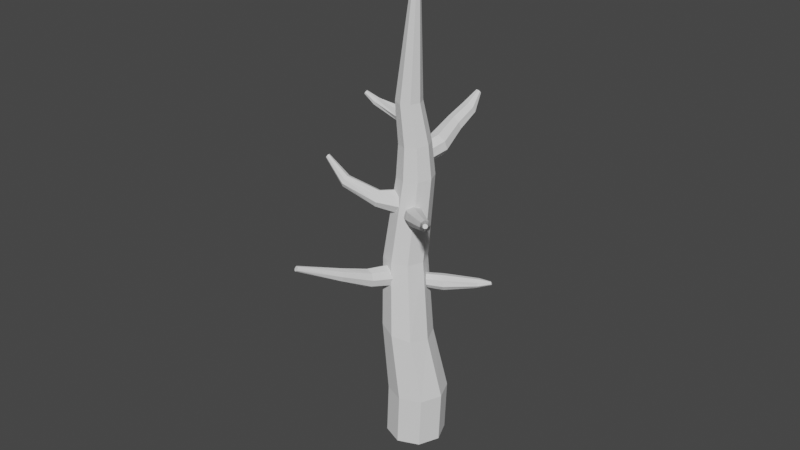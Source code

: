 # Source: DeadTree2.blend  (saved by Blender 3.3.6; exported with 4.5.12 LTS)
import bpy
from mathutils import Matrix  # noqa: F401  (used for matrix-valued properties, if any)

bpy.ops.wm.read_factory_settings(use_empty=True)
scene = bpy.context.scene
scene.name = 'Scene'

# ---- collections
col_collection = bpy.data.collections.new('Collection'); scene.collection.children.link(col_collection)

# ---- world
world_world = bpy.data.worlds.new('World'); scene.world = world_world
world_world.use_nodes = True; world_world.node_tree.nodes.clear()
_N = world_world.node_tree.nodes; _L = world_world.node_tree.links
n0 = _N.new('ShaderNodeOutputWorld'); n0.name = 'World Output'; n0.location = (300, 300)
n1 = _N.new('ShaderNodeBackground'); n1.name = 'Background'; n1.location = (10, 300)
n1.inputs[0].default_value = (0.05088, 0.05088, 0.05088, 1.0)
_L.new(n1.outputs[0], n0.inputs[0])
n0.is_active_output = True
world_world.color = (0.05088, 0.05088, 0.05088)
world_world.use_sun_shadow = False
world_world.sun_shadow_jitter_overblur = 0.0

# ---- meshes
me_cylinder_006 = bpy.data.meshes.new('Cylinder.006')
me_cylinder_006.from_pydata([(-0.4781, 1.252, -1.316), (0.0, 1.0, 1.0), (0.134, 0.9983, -1.316), (0.7071, 0.7071, 1.0), (0.3875, 0.3863, -1.316), (1.0, 0.0, 1.0), (0.134, -0.2258, -1.316), (0.7071, -0.7071, 1.0), (-0.4781, -0.4794, -1.316), (0.0, -1.0, 1.0), (-1.09, -0.2258, -1.316), (-0.7071, -0.7071, 1.0), (-1.344, 0.3863, -1.316), (-1.0, 0.0, 1.0), (-1.09, 0.9983, -1.316), (-0.7071, 0.7071, 1.0), (-0.5129, -0.4204, -5.111), (-0.2527, -0.6902, -5.109), (-0.2286, -1.034, -4.961), (-0.4548, -1.25, -4.755), (-0.7988, -1.213, -4.611), (-1.059, -0.9428, -4.613), (-1.083, -0.599, -4.76), (-0.8569, -0.3826, -4.967), (-1.205, -1.229, -6.304), (-1.075, -1.363, -6.303), (-1.064, -1.534, -6.229), (-1.176, -1.641, -6.127), (-1.347, -1.622, -6.055), (-1.476, -1.488, -6.057), (-1.488, -1.318, -6.13), (-1.375, -1.21, -6.232), (36.78, 2.288, 6.313), (30.79, 2.513, 5.706), (36.41, 2.118, 8.857), (30.42, 2.343, 8.25), (36.13, 0.1806, 10.53), (30.14, 0.4054, 9.924), (36.09, -2.389, 10.35), (30.1, -2.165, 9.747), (36.32, -4.086, 8.429), (30.34, -3.861, 7.823), (36.69, -3.916, 5.885), (30.7, -3.691, 5.278), (36.97, -1.979, 4.211), (30.98, -1.754, 3.604), (37.01, 0.5914, 4.388), (31.02, 0.8162, 3.781), (14.29, 1.103, 4.08), (14.57, 1.227, 2.233), (14.07, -0.3053, 5.296), (14.05, -2.174, 5.168), (14.24, -3.408, 3.772), (14.53, -3.285, 1.925), (14.75, -1.876, 0.7096), (14.76, -0.007673, 0.8371), (4.742, 1.937, 3.029), (5.08, 2.042, 1.472), (4.52, 0.7362, 4.058), (4.543, -0.8576, 3.957), (4.798, -1.911, 2.784), (5.136, -1.806, 1.228), (5.358, -0.6052, 0.1984), (5.335, 0.9886, 0.2996), (-3.454, 0.927, 1.231), (-3.263, 0.9994, 0.1443), (-3.59, 0.09604, 1.946), (-3.591, -1.007, 1.873), (-3.458, -1.735, 1.053), (-3.268, -1.663, -0.03369), (-3.132, -0.8319, -0.7496), (-3.13, 0.2709, -0.6759), (-16.72, 0.323, 0.1589), (-16.67, 0.3443, -0.1595), (-16.75, 0.08058, 0.3683), (-16.76, -0.2409, 0.3462), (-16.73, -0.4532, 0.1054), (-16.68, -0.4319, -0.213), (-16.65, -0.1895, -0.4224), (-16.64, 0.132, -0.4002), (22.48, -4.14, 5.847), (22.36, -3.966, 3.642), (22.78, -0.09272, 2.333), (23.07, 1.337, 3.995), (23.19, 1.163, 6.199), (23.06, -0.5139, 7.655), (22.77, -2.711, 7.509), (22.49, -2.289, 2.187), (1.449, 0.8464, 0.01951), (1.234, 1.737, 1.012), (1.378, -1.515, 0.8247), (1.508, -0.5007, -0.05805), (0.9203, -0.7129, 3.143), (1.135, -1.603, 2.151), (0.9909, 1.649, 2.338), (0.8608, 0.6343, 3.221), (16.47, 0.7886, 4.757), (16.15, 2.015, 6.138), (17.06, 0.7455, 4.974), (16.8, 1.967, 6.377), (17.34, 0.4335, 5.446), (17.11, 1.624, 6.897), (17.15, 0.03548, 5.897), (16.9, 1.185, 7.393), (16.59, -0.2155, 6.062), (16.28, 0.9089, 7.575), (16.0, -0.1723, 5.845), (15.63, 0.9564, 7.336), (15.72, 0.1397, 5.373), (15.32, 1.3, 6.816), (15.92, 0.5377, 4.922), (15.54, 1.738, 6.32), (16.86, 5.006, 8.073), (16.47, 5.192, 8.042), (17.05, 4.727, 8.348), (16.92, 4.518, 8.707), (16.55, 4.502, 8.939), (16.16, 4.687, 8.908), (15.98, 4.966, 8.633), (16.1, 5.175, 8.274), (16.16, 5.944, 9.635), (16.04, 5.93, 9.569), (16.22, 5.885, 9.746), (16.18, 5.788, 9.837), (16.06, 5.709, 9.855), (15.94, 5.696, 9.789), (15.88, 5.755, 9.677), (15.92, 5.852, 9.586), (7.586, -2.944, 0.0279), (7.939, 0.253, 1.281), (8.228, -3.219, 0.2123), (8.979, -0.1917, 1.58), (8.454, -3.721, 0.6802), (9.344, -1.005, 2.337), (8.131, -4.156, 1.157), (8.82, -1.71, 3.11), (7.448, -4.27, 1.365), (7.715, -1.893, 3.446), (6.806, -3.995, 1.18), (6.675, -1.449, 3.147), (6.58, -3.493, 0.7123), (6.31, -0.6359, 2.39), (6.903, -3.058, 0.235), (6.834, 0.069, 1.617), (6.387, -5.195, -2.512), (6.882, -5.402, -2.517), (7.085, -5.853, -2.359), (6.877, -6.284, -2.13), (6.38, -6.443, -1.964), (5.885, -6.236, -1.958), (5.682, -5.785, -2.116), (5.89, -5.354, -2.346), (4.346, -6.505, -4.737), (4.524, -6.6, -4.788), (4.6, -6.783, -4.751), (4.53, -6.946, -4.645), (4.355, -6.993, -4.534), (4.178, -6.897, -4.483), (4.102, -6.715, -4.521), (4.171, -6.552, -4.626), (8.71, 0.3835, 3.277), (8.09, -0.3852, 5.015), (9.469, 0.0776, 3.403), (8.843, -0.6848, 5.184), (9.85, -0.6355, 3.224), (9.207, -1.425, 5.117), (9.629, -1.338, 2.845), (8.97, -2.173, 4.851), (8.937, -1.618, 2.489), (8.269, -2.489, 4.544), (8.178, -1.313, 2.363), (7.516, -2.19, 4.374), (7.797, -0.5995, 2.542), (7.152, -1.449, 4.442), (8.017, 0.1031, 2.921), (7.389, -0.7017, 4.707), (6.758, -2.496, 9.058), (6.381, -2.272, 8.892), (6.899, -2.946, 9.071), (6.722, -3.359, 8.924), (6.329, -3.493, 8.702), (5.952, -3.269, 8.536), (5.811, -2.819, 8.523), (5.988, -2.406, 8.671), (3.918, -4.998, 12.07), (3.795, -4.852, 12.05), (3.95, -5.168, 11.98), (3.872, -5.264, 11.83), (3.729, -5.229, 11.7), (3.606, -5.084, 11.68), (3.574, -4.913, 11.77), (3.652, -4.817, 11.92), (2.7, 3.791, 2.194), (3.226, 1.316, 2.41), (3.564, 3.725, 1.692), (4.084, 1.203, 1.907), (3.833, 3.398, 0.7851), (4.347, 0.7712, 1.042), (3.35, 3.0, 0.003672), (3.86, 0.2733, 0.323), (2.397, 2.765, -0.1942), (2.909, 0.0008998, 0.1699), (1.532, 2.831, 0.3073), (2.05, 0.1136, 0.6729), (1.263, 3.158, 1.215), (1.788, 0.5455, 1.537), (1.747, 3.556, 1.996), (2.275, 1.043, 2.257), (1.735, 6.58, 0.5224), (2.414, 6.668, 0.09015), (2.622, 6.54, -0.6818), (2.237, 6.27, -1.341), (1.485, 6.017, -1.502), (0.806, 5.928, -1.07), (0.5979, 6.057, -0.2977), (0.9826, 6.326, 0.3618), (0.7979, 8.994, -0.4769), (1.334, 9.11, -0.8972), (1.484, 8.97, -1.562), (1.161, 8.657, -2.083), (0.5531, 8.354, -2.153), (0.01726, 8.239, -1.733), (-0.133, 8.378, -1.068), (0.1903, 8.691, -0.5477), (-0.7037, 10.34, -1.58), (-0.5386, 10.4, -1.743), (-0.499, 10.35, -1.984), (-0.6079, 10.22, -2.161), (-0.8017, 10.09, -2.171), (-0.9667, 10.02, -2.008), (-1.006, 10.07, -1.767), (-0.8974, 10.2, -1.59), (16.17, -1.537, 4.563), (15.5, -5.7, 4.067), (17.13, -1.726, 4.394), (16.28, -5.89, 3.954), (17.69, -1.849, 3.583), (16.72, -6.1, 3.319), (17.52, -1.835, 2.605), (16.58, -6.207, 2.535), (16.72, -1.69, 2.033), (15.93, -6.148, 2.061), (15.76, -1.501, 2.202), (15.16, -5.958, 2.174), (15.2, -1.377, 3.013), (14.72, -5.749, 2.809), (15.37, -1.392, 3.991), (14.86, -5.642, 3.593), (14.47, -9.426, 3.693), (13.98, -9.184, 3.799), (14.72, -9.653, 3.236), (14.56, -9.731, 2.694), (14.11, -9.615, 2.387), (13.61, -9.373, 2.493), (13.37, -9.146, 2.951), (13.52, -9.068, 3.492), (12.0, -14.4, 2.875), (11.83, -14.32, 3.002), (12.06, -14.39, 2.648), (11.98, -14.29, 2.456), (11.79, -14.15, 2.409), (11.62, -14.07, 2.536), (11.56, -14.08, 2.763), (11.65, -14.18, 2.956)], [], [(0, 1, 3, 2), (2, 3, 5, 4), (4, 5, 7, 6), (6, 7, 9, 8), (8, 9, 11, 10), (10, 11, 13, 12), (3, 1, 15, 13, 11, 9, 7, 5), (12, 13, 15, 14), (14, 15, 1, 0), (4, 6, 19, 18), (16, 17, 25, 24), (10, 12, 22, 21), (6, 8, 20, 19), (12, 14, 23, 22), (2, 4, 18, 17), (8, 10, 21, 20), (14, 0, 16, 23), (0, 2, 17, 16), (24, 25, 26, 27, 28, 29, 30, 31), (23, 16, 24, 31), (21, 22, 30, 29), (19, 20, 28, 27), (17, 18, 26, 25), (22, 23, 31, 30), (20, 21, 29, 28), (18, 19, 27, 26), (32, 33, 35, 34), (34, 35, 37, 36), (36, 37, 39, 38), (38, 39, 41, 40), (40, 41, 43, 42), (42, 43, 45, 44), (81, 80, 52, 53), (44, 45, 47, 46), (46, 47, 33, 32), (32, 34, 36, 38, 40, 42, 44, 46), (50, 48, 56, 58), (83, 82, 55, 49), (84, 83, 49, 48), (86, 85, 50, 51), (87, 81, 53, 54), (80, 86, 51, 52), (82, 87, 54, 55), (85, 84, 48, 50), (89, 88, 71, 65), (55, 54, 62, 63), (53, 52, 60, 61), (51, 50, 58, 59), (48, 49, 57, 56), (49, 55, 63, 57), (54, 53, 61, 62), (52, 51, 59, 60), (67, 66, 74, 75), (91, 90, 69, 70), (93, 92, 67, 68), (95, 94, 64, 66), (88, 91, 70, 71), (90, 93, 68, 69), (92, 95, 66, 67), (94, 89, 65, 64), (72, 73, 79, 78, 77, 76, 75, 74), (64, 65, 73, 72), (65, 71, 79, 73), (70, 69, 77, 78), (68, 67, 75, 76), (66, 64, 72, 74), (71, 70, 78, 79), (69, 68, 76, 77), (37, 35, 84, 85), (47, 45, 87, 82), (41, 39, 86, 80), (45, 43, 81, 87), (39, 37, 85, 86), (35, 33, 83, 84), (33, 47, 82, 83), (43, 41, 80, 81), (56, 57, 89, 94), (59, 58, 95, 92), (61, 60, 93, 90), (63, 62, 91, 88), (58, 56, 94, 95), (60, 59, 92, 93), (62, 61, 90, 91), (57, 63, 88, 89), (96, 97, 99, 98), (98, 99, 101, 100), (100, 101, 103, 102), (102, 103, 105, 104), (104, 105, 107, 106), (106, 107, 109, 108), (101, 99, 112, 114), (108, 109, 111, 110), (110, 111, 97, 96), (96, 98, 100, 102, 104, 106, 108, 110), (116, 115, 123, 124), (107, 105, 116, 117), (97, 111, 119, 113), (99, 97, 113, 112), (103, 101, 114, 115), (109, 107, 117, 118), (105, 103, 115, 116), (111, 109, 118, 119), (120, 121, 127, 126, 125, 124, 123, 122), (114, 112, 120, 122), (119, 118, 126, 127), (117, 116, 124, 125), (115, 114, 122, 123), (112, 113, 121, 120), (113, 119, 127, 121), (118, 117, 125, 126), (128, 129, 131, 130), (130, 131, 133, 132), (132, 133, 135, 134), (134, 135, 137, 136), (136, 137, 139, 138), (138, 139, 141, 140), (131, 129, 143, 141, 139, 137, 135, 133), (140, 141, 143, 142), (142, 143, 129, 128), (132, 134, 147, 146), (146, 147, 155, 154), (138, 140, 150, 149), (134, 136, 148, 147), (140, 142, 151, 150), (130, 132, 146, 145), (136, 138, 149, 148), (142, 128, 144, 151), (128, 130, 145, 144), (152, 153, 154, 155, 156, 157, 158, 159), (144, 145, 153, 152), (151, 144, 152, 159), (149, 150, 158, 157), (147, 148, 156, 155), (145, 146, 154, 153), (150, 151, 159, 158), (148, 149, 157, 156), (160, 161, 163, 162), (162, 163, 165, 164), (164, 165, 167, 166), (166, 167, 169, 168), (168, 169, 171, 170), (170, 171, 173, 172), (165, 163, 176, 178), (172, 173, 175, 174), (174, 175, 161, 160), (160, 162, 164, 166, 168, 170, 172, 174), (180, 179, 187, 188), (171, 169, 180, 181), (161, 175, 183, 177), (163, 161, 177, 176), (167, 165, 178, 179), (173, 171, 181, 182), (169, 167, 179, 180), (175, 173, 182, 183), (184, 185, 191, 190, 189, 188, 187, 186), (178, 176, 184, 186), (183, 182, 190, 191), (181, 180, 188, 189), (179, 178, 186, 187), (176, 177, 185, 184), (177, 183, 191, 185), (182, 181, 189, 190), (192, 193, 195, 194), (194, 195, 197, 196), (196, 197, 199, 198), (198, 199, 201, 200), (200, 201, 203, 202), (202, 203, 205, 204), (195, 193, 207, 205, 203, 201, 199, 197), (204, 205, 207, 206), (206, 207, 193, 192), (200, 202, 213, 212), (208, 209, 217, 216), (206, 192, 208, 215), (192, 194, 209, 208), (196, 198, 211, 210), (202, 204, 214, 213), (198, 200, 212, 211), (204, 206, 215, 214), (194, 196, 210, 209), (222, 223, 231, 230), (215, 208, 216, 223), (213, 214, 222, 221), (211, 212, 220, 219), (209, 210, 218, 217), (214, 215, 223, 222), (212, 213, 221, 220), (210, 211, 219, 218), (224, 225, 226, 227, 228, 229, 230, 231), (220, 221, 229, 228), (218, 219, 227, 226), (216, 217, 225, 224), (223, 216, 224, 231), (221, 222, 230, 229), (219, 220, 228, 227), (217, 218, 226, 225), (232, 233, 235, 234), (234, 235, 237, 236), (236, 237, 239, 238), (238, 239, 241, 240), (240, 241, 243, 242), (242, 243, 245, 244), (237, 235, 248, 250), (244, 245, 247, 246), (246, 247, 233, 232), (232, 234, 236, 238, 240, 242, 244, 246), (252, 251, 259, 260), (243, 241, 252, 253), (233, 247, 255, 249), (235, 233, 249, 248), (239, 237, 250, 251), (245, 243, 253, 254), (241, 239, 251, 252), (247, 245, 254, 255), (256, 257, 263, 262, 261, 260, 259, 258), (250, 248, 256, 258), (255, 254, 262, 263), (253, 252, 260, 261), (251, 250, 258, 259), (248, 249, 257, 256), (249, 255, 263, 257), (254, 253, 261, 262)])
_uv = me_cylinder_006.uv_layers.new(name='UVMap')
_uv.uv.foreach_set('vector', [0.9034, 0.9367, 0.9034, 0.9775, 0.8857, 0.9807, 0.888, 0.9396, 0.09199, 0.9288, 0.09199, 0.9816, 0.0759, 0.9821, 0.07806, 0.9293, 0.7262, 0.905, 0.7262, 0.9579, 0.7091, 0.9612, 0.7114, 0.9078, 0.2488, 0.9356, 0.2491, 0.9804, 0.2314, 0.9804, 0.2335, 0.9356, 0.9552, 0.3222, 0.9528, 0.2835, 0.9705, 0.2864, 0.9705, 0.3247, 0.9589, 0.5095, 0.9567, 0.455, 0.9731, 0.4568, 0.9731, 0.511, 0.6528, 0.8902, 0.6431, 0.8758, 0.6431, 0.8581, 0.6528, 0.8473, 0.6665, 0.8499, 0.6761, 0.8642, 0.6761, 0.882, 0.6665, 0.8927, 0.007322, 0.9599, 0.005064, 0.9057, 0.02186, 0.9086, 0.02186, 0.9624, 0.2752, 0.9375, 0.277, 0.981, 0.2592, 0.981, 0.2598, 0.9375, 0.9261, 0.09613, 0.9119, 0.09095, 0.9187, 0.008007, 0.9261, 0.005064, 0.592, 0.9725, 0.5839, 0.9725, 0.5845, 0.9348, 0.5885, 0.9348, 0.7876, 0.8601, 0.8012, 0.8554, 0.8012, 0.9406, 0.7924, 0.9395, 0.9505, 0.8404, 0.9381, 0.8335, 0.9421, 0.7611, 0.9505, 0.7598, 0.8911, 0.3409, 0.9052, 0.3364, 0.9052, 0.4291, 0.8982, 0.4258, 0.9275, 0.4341, 0.9153, 0.4274, 0.9188, 0.3364, 0.9275, 0.3368, 0.1518, 0.3686, 0.1363, 0.3698, 0.1443, 0.2989, 0.1518, 0.2961, 0.9145, 0.7646, 0.9279, 0.7598, 0.9279, 0.8534, 0.92, 0.8507, 0.881, 0.4338, 0.8658, 0.4306, 0.8739, 0.3364, 0.881, 0.3402, 0.6419, 0.8323, 0.6379, 0.8322, 0.6351, 0.8289, 0.6351, 0.8245, 0.6379, 0.8215, 0.6419, 0.8217, 0.6447, 0.825, 0.6447, 0.8294, 0.3355, 0.9866, 0.327, 0.9866, 0.3301, 0.9489, 0.3343, 0.9489, 0.1076, 0.9541, 0.1164, 0.9541, 0.1123, 0.9895, 0.1079, 0.9895, 0.4214, 0.9532, 0.4298, 0.9535, 0.4298, 0.9894, 0.4256, 0.9892, 0.9426, 0.9574, 0.9512, 0.9581, 0.9512, 0.9886, 0.9469, 0.9882, 0.9906, 0.5393, 0.9833, 0.5371, 0.987, 0.5025, 0.9906, 0.5036, 0.9833, 0.4567, 0.991, 0.455, 0.991, 0.4915, 0.9872, 0.4924, 0.9638, 0.961, 0.9709, 0.9577, 0.9709, 0.9896, 0.9674, 0.9913, 0.6466, 0.5654, 0.6466, 0.7082, 0.6023, 0.7106, 0.6023, 0.5677, 0.5994, 0.3364, 0.5994, 0.4792, 0.5382, 0.4802, 0.5382, 0.3373, 0.6567, 0.7187, 0.6567, 0.576, 0.699, 0.5792, 0.699, 0.7219, 0.0759, 0.5321, 0.0759, 0.3894, 0.137, 0.3919, 0.137, 0.5345, 0.5199, 0.5744, 0.5199, 0.7171, 0.4758, 0.7169, 0.4758, 0.5742, 0.3043, 0.6182, 0.3043, 0.4754, 0.3654, 0.4765, 0.3654, 0.6193, 0.699, 0.3492, 0.7353, 0.3364, 0.7353, 0.538, 0.7034, 0.5398, 0.162, 0.7056, 0.162, 0.5629, 0.2079, 0.5603, 0.2079, 0.703, 0.162, 0.5501, 0.162, 0.4075, 0.2231, 0.4052, 0.2231, 0.5478, 0.005064, 0.1094, 0.005064, 0.04829, 0.04819, 0.005064, 0.1092, 0.005075, 0.1523, 0.04831, 0.1523, 0.1094, 0.1092, 0.1527, 0.04819, 0.1527, 0.3043, 0.2356, 0.3488, 0.2365, 0.3488, 0.4652, 0.3109, 0.4653, 0.2835, 0.4262, 0.2333, 0.4111, 0.2392, 0.2176, 0.2835, 0.2203, 0.2706, 0.6517, 0.2333, 0.6414, 0.2383, 0.4367, 0.2706, 0.4363, 0.6095, 0.3382, 0.6466, 0.3364, 0.6466, 0.5552, 0.6161, 0.5514, 0.5281, 0.1915, 0.4757, 0.1968, 0.4838, 0.006937, 0.5281, 0.005064, 0.0759, 0.1778, 0.1262, 0.1628, 0.1262, 0.3767, 0.08178, 0.3793, 0.5782, 0.6825, 0.5382, 0.6798, 0.5449, 0.4934, 0.5782, 0.4903, 0.3043, 0.005064, 0.3569, 0.01009, 0.3569, 0.2254, 0.3125, 0.2238, 0.7455, 0.6661, 0.7775, 0.6674, 0.7775, 0.777, 0.7513, 0.775, 0.68, 0.2303, 0.6468, 0.2333, 0.6517, 0.008556, 0.68, 0.005064, 0.3794, 0.4613, 0.4112, 0.4644, 0.4112, 0.6923, 0.3844, 0.6875, 0.6901, 0.005064, 0.7208, 0.008315, 0.7208, 0.2382, 0.6948, 0.2345, 0.6889, 0.565, 0.6567, 0.5659, 0.6614, 0.3394, 0.6889, 0.3364, 0.4656, 0.2318, 0.4214, 0.2361, 0.4282, 0.01096, 0.4656, 0.005064, 0.4657, 0.471, 0.4214, 0.4721, 0.4279, 0.2462, 0.4657, 0.2462, 0.367, 0.005064, 0.4112, 0.009298, 0.4112, 0.2387, 0.3738, 0.2329, 0.7924, 0.6517, 0.7743, 0.65, 0.7871, 0.3364, 0.7924, 0.3368, 0.2333, 0.6618, 0.2653, 0.6621, 0.2653, 0.7731, 0.2391, 0.7721, 0.03709, 0.701, 0.005064, 0.7021, 0.01094, 0.5909, 0.03709, 0.5889, 0.4534, 0.7853, 0.4214, 0.7853, 0.4267, 0.6785, 0.4529, 0.6778, 0.7091, 0.5775, 0.7334, 0.576, 0.7315, 0.6865, 0.7118, 0.6865, 0.1512, 0.6567, 0.1281, 0.6578, 0.1323, 0.5458, 0.1512, 0.5447, 0.7314, 0.808, 0.7091, 0.8089, 0.7133, 0.6985, 0.7314, 0.6966, 0.1511, 0.7749, 0.1281, 0.7785, 0.1323, 0.6706, 0.1511, 0.6679, 0.4942, 0.22, 0.4888, 0.2254, 0.4811, 0.2254, 0.4757, 0.22, 0.4757, 0.2123, 0.4811, 0.2069, 0.4888, 0.2069, 0.4942, 0.2123, 0.7608, 0.009091, 0.7794, 0.005064, 0.7794, 0.3237, 0.774, 0.3247, 0.6106, 0.008375, 0.6366, 0.005064, 0.6366, 0.3209, 0.629, 0.3217, 0.5643, 0.3262, 0.5382, 0.3236, 0.5567, 0.005064, 0.5643, 0.005724, 0.5018, 0.564, 0.4758, 0.5606, 0.4942, 0.2462, 0.5018, 0.247, 0.5744, 0.007779, 0.6005, 0.005064, 0.6005, 0.3209, 0.5929, 0.3216, 0.7507, 0.3256, 0.731, 0.3256, 0.7329, 0.005064, 0.7386, 0.005161, 0.7641, 0.656, 0.7455, 0.6532, 0.7587, 0.3364, 0.7641, 0.337, 0.2231, 0.3951, 0.162, 0.3951, 0.1693, 0.2206, 0.222, 0.2234, 0.4112, 0.4512, 0.3653, 0.4512, 0.3688, 0.2489, 0.4083, 0.2551, 0.06577, 0.3552, 0.005064, 0.3623, 0.0163, 0.1802, 0.06577, 0.1628, 0.2333, 0.005064, 0.2942, 0.008333, 0.2869, 0.2074, 0.2343, 0.2074, 0.118, 0.7229, 0.0759, 0.7197, 0.08101, 0.548, 0.118, 0.5447, 0.4214, 0.4872, 0.4654, 0.4822, 0.4654, 0.6677, 0.4271, 0.6618, 0.1624, 0.005064, 0.2231, 0.01212, 0.2231, 0.2104, 0.1736, 0.1931, 0.04887, 0.574, 0.005064, 0.5788, 0.01304, 0.3866, 0.04887, 0.3725, 0.8148, 0.7561, 0.7876, 0.761, 0.7917, 0.6693, 0.8148, 0.6661, 0.8159, 0.3246, 0.7895, 0.3246, 0.7913, 0.2355, 0.8135, 0.2365, 0.6023, 0.7207, 0.6295, 0.7229, 0.6295, 0.8114, 0.6064, 0.8106, 0.1906, 0.8081, 0.162, 0.8086, 0.1663, 0.7172, 0.1906, 0.7158, 0.385, 0.796, 0.3471, 0.7963, 0.3529, 0.7066, 0.385, 0.7077, 0.005064, 0.7123, 0.04293, 0.713, 0.04293, 0.8012, 0.0109, 0.8006, 0.2991, 0.7066, 0.337, 0.7071, 0.337, 0.797, 0.305, 0.798, 0.5761, 0.784, 0.5382, 0.7847, 0.5441, 0.6931, 0.5761, 0.6926, 0.1445, 0.9403, 0.1445, 0.9847, 0.1281, 0.9854, 0.1296, 0.9409, 0.2819, 0.6189, 0.2807, 0.5745, 0.2934, 0.5703, 0.2934, 0.6151, 0.06501, 0.9365, 0.06501, 0.9812, 0.04895, 0.9842, 0.05043, 0.9391, 0.9947, 0.9227, 0.9947, 0.9678, 0.9814, 0.9686, 0.9826, 0.9234, 0.747, 0.985, 0.7455, 0.9398, 0.7618, 0.9404, 0.7618, 0.9856, 0.9944, 0.8676, 0.9944, 0.9125, 0.9814, 0.908, 0.9826, 0.8635, 0.9362, 0.005064, 0.9495, 0.006077, 0.9495, 0.08867, 0.9414, 0.08613, 0.8264, 0.9829, 0.8249, 0.9383, 0.8409, 0.9411, 0.8409, 0.9854, 0.983, 0.267, 0.9818, 0.2225, 0.9949, 0.2235, 0.9949, 0.268, 0.5574, 0.8989, 0.5676, 0.8884, 0.582, 0.8885, 0.5921, 0.8991, 0.5921, 0.9141, 0.582, 0.9247, 0.5676, 0.9246, 0.5574, 0.9139, 0.05899, 0.3795, 0.06465, 0.3725, 0.06465, 0.4164, 0.0621, 0.4166, 0.06459, 0.9263, 0.04895, 0.9215, 0.05471, 0.8425, 0.06459, 0.841, 0.9225, 0.5727, 0.9355, 0.5702, 0.9355, 0.6597, 0.9272, 0.6567, 0.2333, 0.8454, 0.2491, 0.8413, 0.2491, 0.9254, 0.2393, 0.9235, 0.9227, 0.309, 0.9073, 0.3035, 0.9126, 0.2225, 0.9227, 0.224, 0.8838, 0.2256, 0.8972, 0.2225, 0.8972, 0.3184, 0.8893, 0.3221, 0.9509, 0.4156, 0.9376, 0.4148, 0.9428, 0.3404, 0.9509, 0.3364, 0.8629, 0.4594, 0.8785, 0.455, 0.8785, 0.5518, 0.8684, 0.5526, 0.2859, 0.637, 0.2828, 0.637, 0.2807, 0.6346, 0.2807, 0.6313, 0.2828, 0.629, 0.2859, 0.629, 0.2881, 0.6314, 0.2881, 0.6347, 0.327, 0.8951, 0.3352, 0.8928, 0.3352, 0.9372, 0.333, 0.9387, 0.9882, 0.4367, 0.9797, 0.4311, 0.9851, 0.4004, 0.9882, 0.4014, 0.9567, 0.5266, 0.9651, 0.5212, 0.9651, 0.5584, 0.9618, 0.5581, 0.7106, 0.2684, 0.7199, 0.2643, 0.7199, 0.3083, 0.7167, 0.3088, 0.9901, 0.3232, 0.9818, 0.3176, 0.9869, 0.2784, 0.9901, 0.2781, 0.676, 0.9424, 0.669, 0.9369, 0.6735, 0.9032, 0.676, 0.9028, 0.972, 0.1796, 0.9807, 0.1788, 0.9807, 0.2108, 0.978, 0.2101, 0.7695, 0.7872, 0.7718, 0.8601, 0.7455, 0.8601, 0.7532, 0.7872, 0.8556, 0.3429, 0.8556, 0.4223, 0.8334, 0.4116, 0.8419, 0.3364, 0.8126, 0.6482, 0.8025, 0.5732, 0.8289, 0.5757, 0.8289, 0.6498, 0.48, 0.8696, 0.4758, 0.7957, 0.5008, 0.7957, 0.4954, 0.8696, 0.8129, 0.7711, 0.8139, 0.8453, 0.7876, 0.8453, 0.7966, 0.7711, 0.8341, 0.7497, 0.8249, 0.6738, 0.849, 0.6661, 0.849, 0.7449, 0.3654, 0.6769, 0.346, 0.6965, 0.3185, 0.6964, 0.2991, 0.6768, 0.2991, 0.649, 0.3185, 0.6294, 0.346, 0.6295, 0.3654, 0.6491, 0.8478, 0.005064, 0.8478, 0.08385, 0.8221, 0.08844, 0.8319, 0.007898, 0.4308, 0.8692, 0.4214, 0.7955, 0.4461, 0.7975, 0.4461, 0.8705, 0.8783, 0.1163, 0.8943, 0.1129, 0.8943, 0.2038, 0.8822, 0.2024, 0.4525, 0.9189, 0.465, 0.9191, 0.465, 0.9805, 0.4601, 0.9808, 0.9044, 0.8493, 0.8889, 0.8482, 0.8942, 0.7637, 0.9044, 0.7598, 0.8737, 0.3227, 0.8585, 0.3198, 0.8631, 0.2225, 0.8737, 0.2253, 0.2167, 0.9157, 0.2007, 0.9134, 0.2049, 0.8334, 0.2167, 0.8311, 0.2744, 0.9273, 0.2592, 0.9273, 0.2643, 0.8413, 0.2739, 0.8459, 0.4112, 0.8001, 0.3954, 0.7965, 0.3987, 0.7025, 0.4112, 0.7027, 0.9044, 0.1162, 0.9194, 0.1129, 0.9194, 0.1982, 0.909, 0.2014, 0.8863, 0.009927, 0.9018, 0.005064, 0.9018, 0.09394, 0.8892, 0.09521, 0.7063, 0.5617, 0.7021, 0.5621, 0.699, 0.559, 0.699, 0.5541, 0.7021, 0.5504, 0.7063, 0.5499, 0.7094, 0.5531, 0.7094, 0.558, 0.9426, 0.8696, 0.9536, 0.8635, 0.9536, 0.946, 0.9489, 0.9473, 0.961, 0.343, 0.9696, 0.3364, 0.9696, 0.4143, 0.966, 0.4158, 0.5992, 0.5475, 0.5883, 0.5477, 0.595, 0.491, 0.5992, 0.4903, 0.9676, 0.08809, 0.9596, 0.08064, 0.9641, 0.005064, 0.9676, 0.00687, 0.9638, 0.8652, 0.9713, 0.8635, 0.9713, 0.9474, 0.968, 0.9476, 0.9897, 0.06226, 0.9777, 0.06226, 0.9795, 0.005064, 0.9842, 0.005432, 0.9619, 0.1898, 0.9508, 0.1838, 0.9571, 0.1129, 0.9619, 0.1141, 0.8751, 0.9346, 0.8751, 0.9782, 0.8557, 0.9801, 0.8558, 0.9359, 0.2007, 0.9775, 0.2012, 0.9297, 0.2177, 0.9259, 0.2177, 0.9764, 0.6023, 0.951, 0.6024, 0.9005, 0.6214, 0.8985, 0.6214, 0.9519, 0.9838, 0.6319, 0.9838, 0.6791, 0.9684, 0.686, 0.9682, 0.6374, 0.9457, 0.6188, 0.9456, 0.5702, 0.9651, 0.5722, 0.9651, 0.6202, 0.1794, 0.916, 0.1794, 0.9696, 0.1625, 0.9652, 0.162, 0.9143, 0.8222, 0.1175, 0.8385, 0.1129, 0.8385, 0.2211, 0.8291, 0.2254, 0.9716, 0.2225, 0.9716, 0.2734, 0.9529, 0.2713, 0.9528, 0.2232, 0.5738, 0.9393, 0.5738, 0.9843, 0.5577, 0.9784, 0.5574, 0.9348, 0.2763, 0.8161, 0.2637, 0.8304, 0.2459, 0.8312, 0.2333, 0.8179, 0.2333, 0.7983, 0.2459, 0.7839, 0.2637, 0.7832, 0.2763, 0.7965, 0.9505, 0.6376, 0.958, 0.6319, 0.958, 0.7347, 0.9538, 0.735, 0.8486, 0.1147, 0.8682, 0.1129, 0.8682, 0.2037, 0.8571, 0.2024, 0.5276, 0.3514, 0.512, 0.3444, 0.5182, 0.2462, 0.5276, 0.2487, 0.6761, 0.8372, 0.6567, 0.8363, 0.6652, 0.7339, 0.6761, 0.732, 0.8216, 0.5629, 0.8025, 0.563, 0.811, 0.4553, 0.8216, 0.455, 0.06443, 0.6976, 0.04722, 0.6947, 0.05438, 0.5889, 0.06443, 0.5922, 0.09523, 0.9187, 0.0759, 0.9187, 0.07992, 0.8489, 0.09107, 0.849, 0.0759, 0.733, 0.09469, 0.7334, 0.09469, 0.8388, 0.0843, 0.8385, 0.03891, 0.8226, 0.03516, 0.8228, 0.03252, 0.8196, 0.03252, 0.815, 0.03516, 0.8115, 0.03891, 0.8113, 0.04156, 0.8145, 0.04156, 0.8191, 0.9384, 0.4614, 0.9466, 0.455, 0.9466, 0.5579, 0.9421, 0.5586, 0.9427, 0.3246, 0.9329, 0.3212, 0.9388, 0.2239, 0.9427, 0.2225, 0.9295, 0.1133, 0.9406, 0.1129, 0.9406, 0.2104, 0.9364, 0.2098, 0.1076, 0.8504, 0.1175, 0.8467, 0.1175, 0.944, 0.1135, 0.9428, 0.6973, 0.8457, 0.6863, 0.8458, 0.6933, 0.7327, 0.6973, 0.732, 0.465, 0.9088, 0.4562, 0.9047, 0.4606, 0.7958, 0.465, 0.7955, 0.6953, 0.9537, 0.6863, 0.9483, 0.6907, 0.856, 0.6953, 0.8562, 0.532, 0.9006, 0.532, 0.9486, 0.5113, 0.9471, 0.511, 0.8984, 0.6023, 0.8884, 0.6032, 0.8299, 0.625, 0.8215, 0.625, 0.8826, 0.8751, 0.8515, 0.8751, 0.9125, 0.8589, 0.9245, 0.8576, 0.861, 0.8891, 0.7438, 0.8889, 0.6866, 0.9117, 0.6883, 0.9117, 0.7468, 0.7455, 0.9297, 0.7458, 0.8712, 0.7666, 0.8703, 0.7666, 0.9279, 0.4112, 0.8154, 0.4112, 0.8797, 0.3891, 0.872, 0.3884, 0.8103, 0.6847, 0.3217, 0.6625, 0.3216, 0.6468, 0.3048, 0.6468, 0.281, 0.6625, 0.2643, 0.6847, 0.2643, 0.7004, 0.2811, 0.7004, 0.3049, 0.8249, 0.9196, 0.8262, 0.8579, 0.8426, 0.8689, 0.8426, 0.9282, 0.151, 0.8781, 0.151, 0.9274, 0.1281, 0.9301, 0.1284, 0.8822, 0.5921, 0.8777, 0.5709, 0.8783, 0.5746, 0.7983, 0.5921, 0.7948, 0.9225, 0.6699, 0.9403, 0.6716, 0.9403, 0.735, 0.9255, 0.7318, 0.5608, 0.8714, 0.5382, 0.8757, 0.5427, 0.7971, 0.5608, 0.7948, 0.8576, 0.7598, 0.8787, 0.7599, 0.8787, 0.8414, 0.861, 0.8385, 0.8788, 0.7436, 0.8591, 0.7468, 0.8628, 0.6674, 0.8788, 0.6661, 0.8624, 0.6519, 0.8391, 0.6534, 0.844, 0.5777, 0.8624, 0.5732, 0.826, 0.2355, 0.8484, 0.2398, 0.8484, 0.3227, 0.8304, 0.3205, 0.7288, 0.8949, 0.7091, 0.8935, 0.7128, 0.8193, 0.7288, 0.819, 0.1281, 0.7886, 0.1514, 0.7905, 0.1514, 0.868, 0.133, 0.8631, 0.7876, 0.9507, 0.8013, 0.9514, 0.8013, 0.9922, 0.7964, 0.9915, 0.4392, 0.9393, 0.4214, 0.943, 0.424, 0.8811, 0.4392, 0.8806, 0.366, 0.9466, 0.3471, 0.9483, 0.3496, 0.8917, 0.366, 0.891, 0.4057, 0.9527, 0.3884, 0.9475, 0.3906, 0.8899, 0.4057, 0.8916, 0.4758, 0.8797, 0.4947, 0.8826, 0.4947, 0.9399, 0.4783, 0.9381, 0.512, 0.4897, 0.5278, 0.4914, 0.5278, 0.5499, 0.5146, 0.5463, 0.3169, 0.9505, 0.2991, 0.9518, 0.3021, 0.8957, 0.3169, 0.8928, 0.6589, 0.9601, 0.6431, 0.9629, 0.6458, 0.9074, 0.6589, 0.9028, 0.507, 0.2069, 0.5108, 0.2071, 0.5135, 0.2113, 0.5135, 0.2171, 0.5108, 0.2211, 0.507, 0.2209, 0.5043, 0.2167, 0.5043, 0.2109, 0.9296, 0.9872, 0.9145, 0.9872, 0.9159, 0.9431, 0.921, 0.9423, 0.9682, 0.6961, 0.9844, 0.6968, 0.9844, 0.7483, 0.9786, 0.7483, 0.9607, 0.7639, 0.9753, 0.7598, 0.9753, 0.8168, 0.97, 0.8174, 0.972, 0.1193, 0.9858, 0.1129, 0.9858, 0.1672, 0.9808, 0.1686, 0.4923, 0.9913, 0.4758, 0.9913, 0.4817, 0.95, 0.4876, 0.95, 0.9921, 0.3903, 0.9797, 0.3814, 0.9874, 0.3364, 0.9921, 0.3387, 0.9752, 0.5712, 0.988, 0.5652, 0.988, 0.6184, 0.9833, 0.6202, 0.3471, 0.8808, 0.3514, 0.8087, 0.3704, 0.8065, 0.3704, 0.8782, 0.2007, 0.821, 0.2053, 0.7204, 0.2216, 0.7158, 0.2216, 0.8184, 0.7895, 0.1104, 0.794, 0.007893, 0.812, 0.005064, 0.812, 0.1104, 0.8317, 0.5396, 0.8359, 0.455, 0.8528, 0.4593, 0.8528, 0.5459, 0.8249, 0.8477, 0.8291, 0.7612, 0.8474, 0.7598, 0.8474, 0.8448, 0.8233, 0.3387, 0.8233, 0.4449, 0.807, 0.4404, 0.8025, 0.3364, 0.511, 0.7999, 0.5273, 0.7957, 0.5273, 0.8832, 0.5158, 0.8882, 0.8121, 0.1212, 0.8121, 0.2254, 0.7941, 0.222, 0.7895, 0.1206, 0.3206, 0.8081, 0.3206, 0.8778, 0.3033, 0.8827, 0.2991, 0.8151, 0.5194, 0.7469, 0.5194, 0.7703, 0.5067, 0.7855, 0.4886, 0.7837, 0.4758, 0.7659, 0.4758, 0.7425, 0.4886, 0.7273, 0.5067, 0.7291, 0.1048, 0.7343, 0.1175, 0.733, 0.1175, 0.8365, 0.1121, 0.8366, 0.8887, 0.4631, 0.9051, 0.455, 0.9051, 0.5378, 0.8936, 0.5415, 0.9145, 0.8635, 0.9324, 0.8641, 0.9324, 0.9318, 0.9194, 0.9322, 0.8857, 0.8594, 0.9044, 0.8629, 0.9044, 0.9266, 0.8911, 0.9265, 0.8761, 0.0933, 0.8579, 0.09425, 0.8637, 0.005959, 0.8761, 0.005064, 0.162, 0.8188, 0.1788, 0.821, 0.1788, 0.9042, 0.1667, 0.9007, 0.02239, 0.8941, 0.005064, 0.8956, 0.009605, 0.8115, 0.02239, 0.8113, 0.8726, 0.5702, 0.8908, 0.5713, 0.8908, 0.6534, 0.8784, 0.6524, 0.7257, 0.5499, 0.7283, 0.553, 0.7283, 0.5584, 0.7257, 0.5629, 0.7221, 0.5639, 0.7195, 0.5608, 0.7195, 0.5555, 0.7221, 0.5509, 0.2807, 0.4423, 0.2917, 0.4363, 0.2917, 0.5601, 0.2862, 0.5602, 0.1484, 0.286, 0.1363, 0.2833, 0.144, 0.1649, 0.1484, 0.1628, 0.9009, 0.5741, 0.9124, 0.5702, 0.9124, 0.6727, 0.9091, 0.6751, 0.512, 0.3644, 0.5241, 0.3616, 0.5241, 0.4796, 0.5197, 0.4775, 0.2887, 0.7633, 0.2754, 0.7633, 0.2792, 0.6634, 0.2843, 0.6618, 0.9283, 0.55, 0.9153, 0.5492, 0.923, 0.455, 0.9283, 0.455, 0.06459, 0.8309, 0.05306, 0.8257, 0.05909, 0.7127, 0.06459, 0.7123])
me_cylinder_006.update()

# ---- objects
ob_sm_deadtree2 = bpy.data.objects.new('SM_DeadTree2', me_cylinder_006)

# ---- transforms, parenting, visibility, modifiers, constraints
ob_sm_deadtree2.location = (-0.2221, 0.06841, 3.834)
ob_sm_deadtree2.rotation_euler = (-0.1687, 1.714, -0.4936)
ob_sm_deadtree2.scale = (0.1006, 0.1006, 0.1006)

# ---- collection membership
col_collection.objects.link(ob_sm_deadtree2)

# ---- scene / render settings (as saved in the file)
scene.frame_start = 1; scene.frame_end = 250; scene.frame_set(1)
scene.render.engine = 'BLENDER_EEVEE_NEXT'
scene.cycles.sampling_pattern = 'TABULATED_SOBOL'
scene.cycles.use_light_tree = False
scene.view_settings.view_transform = 'Filmic'
bpy.context.view_layer.update()

# ---- added for rendering (the .blend has no active camera and no usable light): camera, sun
cam_auto = bpy.data.cameras.new('AutoCamera')
cam_auto.lens = 50.0
cam_auto.sensor_width = 36.0
cam_auto.clip_end = 1000.0
ob_auto_camera = bpy.data.objects.new('AutoCamera', cam_auto)
scene.collection.objects.link(ob_auto_camera)
ob_auto_camera.location = (6.62485, -8.26523, 8.1933)
ob_auto_camera.rotation_euler = (1.09748, -7.21219e-08, 0.694738)
scene.camera = ob_auto_camera
light_auto_sun = bpy.data.lights.new('AutoSun', 'SUN')
light_auto_sun.energy = 3.0
light_auto_sun.angle = 0.0523599
ob_auto_sun = bpy.data.objects.new('AutoSun', light_auto_sun)
scene.collection.objects.link(ob_auto_sun)
ob_auto_sun.rotation_euler = (0.872665, 0.174533, 0.523599)
bpy.context.view_layer.update()
